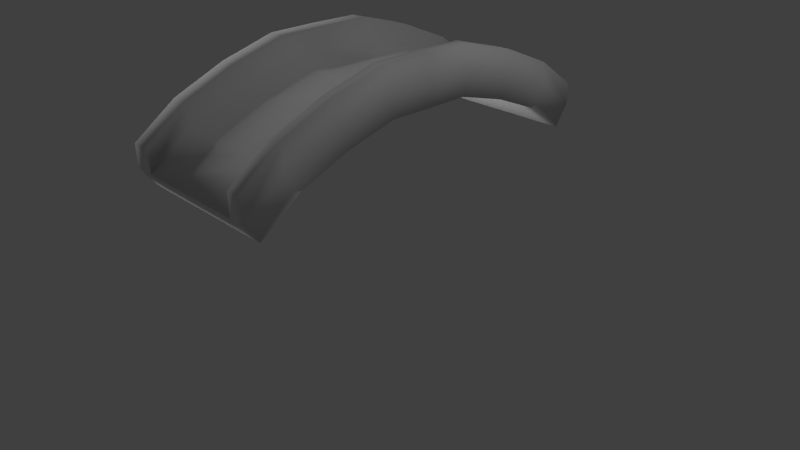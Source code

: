 # Source: bridge.blend  (saved by Blender 2.74.0; exported with 4.5.12 LTS)
import bpy
from mathutils import Matrix  # noqa: F401  (used for matrix-valued properties, if any)

bpy.ops.wm.read_factory_settings(use_empty=True)
scene = bpy.context.scene
scene.name = 'Scene'

# ---- collections
col_collection_1 = bpy.data.collections.new('Collection 1'); scene.collection.children.link(col_collection_1)

# ---- materials (node trees are filled in below, after node groups)
mat_material = bpy.data.materials.new('Material')
mat_material.alpha_threshold = 0.0
mat_material.use_transparent_shadow = False
mat_material.roughness = 0.5
mat_material.line_color = (0.0, 0.0, 0.0, 1.0)

# ---- material node trees

# ---- world
world_world = bpy.data.worlds.new('World'); scene.world = world_world
world_world.color = (0.05088, 0.05088, 0.05088)
world_world.use_sun_shadow = False
world_world.sun_shadow_jitter_overblur = 0.0
world_world.cycles.sampling_method = 'MANUAL'
world_world.cycles.sample_map_resolution = 256

# ---- cameras
cam_camera = bpy.data.cameras.new('Camera')
cam_camera.clip_end = 100.0
cam_camera.lens = 35.0
cam_camera.sensor_width = 32.0
cam_camera.sensor_height = 18.0
cam_camera.ortho_scale = 7.314
cam_camera.dof.focus_distance = 0.0
cam_camera.dof.aperture_fstop = 128.0

# ---- lights
light_lamp_002 = bpy.data.lights.new('Lamp.002', 'POINT')
light_lamp_002.transmission_factor = 0.0
light_lamp_002.cutoff_distance = 30.0
light_lamp_002.energy = 100.0
light_lamp_002.shadow_buffer_clip_start = 1.001
light_lamp_002.shadow_soft_size = 0.1
light_lamp_002.shadow_maximum_resolution = 0.006
light_lamp_002.use_absolute_resolution = True
light_lamp_002.cycles.use_multiple_importance_sampling = False
light_lamp_001 = bpy.data.lights.new('Lamp.001', 'POINT')
light_lamp_001.transmission_factor = 0.0
light_lamp_001.cutoff_distance = 30.0
light_lamp_001.energy = 100.0
light_lamp_001.shadow_buffer_clip_start = 1.001
light_lamp_001.shadow_soft_size = 0.1
light_lamp_001.shadow_maximum_resolution = 0.006
light_lamp_001.use_absolute_resolution = True
light_lamp_001.cycles.use_multiple_importance_sampling = False
light_lamp = bpy.data.lights.new('Lamp', 'POINT')
light_lamp.transmission_factor = 0.0
light_lamp.cutoff_distance = 30.0
light_lamp.energy = 100.0
light_lamp.shadow_buffer_clip_start = 1.001
light_lamp.shadow_soft_size = 0.1
light_lamp.shadow_maximum_resolution = 0.006
light_lamp.use_absolute_resolution = True
light_lamp.cycles.use_multiple_importance_sampling = False

# ---- meshes
me_cube = bpy.data.meshes.new('Cube')
me_cube.from_pydata([(1.0, -0.5369, 2.21), (-1.0, -0.5369, 2.21), (1.0, -0.6237, 2.518), (-1.0, -0.6237, 2.518), (0.8, -0.5369, 2.21), (0.8, -0.6237, 2.518), (-0.73, -0.5369, 2.21), (-0.73, -0.6237, 2.518), (-0.73, -1.198, 2.025), (-1.0, -1.198, 2.025), (1.0, -1.198, 2.025), (1.0, -1.323, 2.319), (-1.0, -1.323, 2.319), (-0.73, -1.323, 2.319), (0.8, -1.198, 2.025), (0.8, -1.323, 2.319), (-0.73, -1.801, 1.774), (-1.0, -1.801, 1.774), (1.0, -1.801, 1.774), (1.0, -1.988, 2.033), (-1.0, -1.988, 2.033), (-0.73, -1.988, 2.033), (0.8, -1.801, 1.774), (0.8, -1.988, 2.033), (-0.73, -2.335, 1.387), (-1.0, -2.335, 1.387), (1.0, -2.335, 1.387), (1.0, -2.523, 1.647), (-1.0, -2.523, 1.647), (-0.73, -2.523, 1.647), (0.8, -2.335, 1.387), (0.8, -2.523, 1.647), (1.0, -0.6237, 2.809), (-0.73, -0.6237, 2.809), (-1.0, -0.6237, 2.809), (0.8, -0.6237, 2.809), (-0.73, -1.323, 2.61), (0.8, -1.323, 2.61), (-1.0, -1.323, 2.61), (1.0, -1.323, 2.61), (-0.73, -1.988, 2.324), (0.8, -1.988, 2.324), (-1.0, -1.988, 2.324), (1.0, -1.988, 2.324), (-0.73, -2.523, 1.938), (0.8, -2.523, 1.938), (-1.0, -2.523, 1.938), (1.0, -2.523, 1.938), (1.0, 0.5369, 2.21), (-1.0, 0.5369, 2.21), (1.0, 0.6237, 2.518), (-1.0, 0.6237, 2.518), (0.8, 0.5369, 2.21), (0.8, 0.6237, 2.518), (-0.73, 0.5369, 2.21), (-0.73, 0.6237, 2.518), (1.0, 0.0, 2.204), (-1.0, 0.0, 2.204), (1.0, 0.0, 2.524), (-1.0, 0.0, 2.524), (0.8, 0.0, 2.524), (0.8, 0.0, 2.204), (-0.73, 0.0, 2.524), (-0.73, 0.0, 2.204), (-0.73, 1.198, 2.025), (-1.0, 1.198, 2.025), (1.0, 1.198, 2.025), (1.0, 1.323, 2.319), (-1.0, 1.323, 2.319), (-0.73, 1.323, 2.319), (0.8, 1.198, 2.025), (0.8, 1.323, 2.319), (-0.73, 1.801, 1.774), (-1.0, 1.801, 1.774), (1.0, 1.801, 1.774), (1.0, 1.988, 2.033), (-1.0, 1.988, 2.033), (-0.73, 1.988, 2.033), (0.8, 1.801, 1.774), (0.8, 1.988, 2.033), (-0.73, 2.335, 1.387), (-1.0, 2.335, 1.387), (1.0, 2.335, 1.387), (1.0, 2.523, 1.647), (-1.0, 2.523, 1.647), (-0.73, 2.523, 1.647), (0.8, 2.335, 1.387), (0.8, 2.523, 1.647), (1.0, 0.0, 2.815), (1.0, 0.6237, 2.809), (-0.73, 0.6237, 2.809), (-1.0, 0.6237, 2.809), (0.8, 0.6237, 2.809), (-0.73, 1.323, 2.61), (0.8, 0.0, 2.815), (0.8, 1.323, 2.61), (-0.73, 0.0, 2.815), (-1.0, 0.0, 2.815), (-1.0, 1.323, 2.61), (1.0, 1.323, 2.61), (-0.73, 1.988, 2.324), (0.8, 1.988, 2.324), (-1.0, 1.988, 2.324), (1.0, 1.988, 2.324), (-0.73, 2.523, 1.938), (0.8, 2.523, 1.938), (-1.0, 2.523, 1.938), (1.0, 2.523, 1.938)], [], [(63, 6, 1, 57), (56, 58, 2, 0), (7, 62, 96, 33), (6, 4, 14, 8), (29, 21, 40, 44), (56, 0, 4, 61), (5, 7, 13, 15), (60, 62, 7, 5), (61, 4, 6, 63), (1, 3, 59, 57), (59, 3, 34, 97), (8, 14, 22, 16), (15, 13, 21, 23), (4, 0, 10, 14), (2, 58, 88, 32), (3, 1, 9, 12), (0, 2, 11, 10), (1, 6, 8, 9), (27, 19, 43, 47), (16, 22, 30, 24), (23, 21, 29, 31), (14, 10, 18, 22), (28, 29, 44, 46), (12, 9, 17, 20), (10, 11, 19, 18), (9, 8, 16, 17), (24, 29, 28, 25), (26, 27, 31, 30), (30, 31, 29, 24), (22, 18, 26, 30), (20, 28, 46, 42), (20, 17, 25, 28), (18, 19, 27, 26), (17, 16, 24, 25), (96, 97, 34, 33), (32, 35, 37, 39), (88, 94, 35, 32), (39, 37, 41, 43), (33, 34, 38, 36), (43, 41, 45, 47), (36, 38, 42, 40), (40, 42, 46, 44), (15, 23, 41, 37), (60, 5, 35, 94), (3, 12, 38, 34), (23, 31, 45, 41), (11, 2, 32, 39), (5, 15, 37, 35), (12, 20, 42, 38), (21, 13, 36, 40), (19, 11, 39, 43), (31, 27, 47, 45), (13, 7, 33, 36), (63, 57, 49, 54), (62, 96, 97, 59), (56, 48, 50, 58), (55, 90, 96, 62), (54, 64, 70, 52), (85, 104, 100, 77), (56, 61, 52, 48), (53, 71, 69, 55), (60, 53, 55, 62), (61, 63, 54, 52), (49, 57, 59, 51), (59, 97, 91, 51), (64, 72, 78, 70), (71, 79, 77, 69), (52, 70, 66, 48), (50, 89, 88, 58), (51, 68, 65, 49), (48, 66, 67, 50), (49, 65, 64, 54), (83, 107, 103, 75), (72, 80, 86, 78), (79, 87, 85, 77), (70, 78, 74, 66), (84, 106, 104, 85), (68, 76, 73, 65), (66, 74, 75, 67), (65, 73, 72, 64), (80, 81, 84, 85), (82, 86, 87, 83), (86, 80, 85, 87), (78, 86, 82, 74), (76, 102, 106, 84), (76, 84, 81, 73), (74, 82, 83, 75), (73, 81, 80, 72), (96, 90, 91, 97), (89, 99, 95, 92), (88, 89, 92, 94), (99, 103, 101, 95), (90, 93, 98, 91), (103, 107, 105, 101), (93, 100, 102, 98), (100, 104, 106, 102), (71, 95, 101, 79), (60, 94, 92, 53), (51, 91, 98, 68), (79, 101, 105, 87), (67, 99, 89, 50), (53, 92, 95, 71), (68, 98, 102, 76), (58, 88, 94, 60), (77, 100, 93, 69), (75, 103, 99, 67), (87, 105, 107, 83), (69, 93, 90, 55)])
me_cube.polygons.foreach_set('use_smooth', [True] * 108)
_uv = me_cube.uv_layers.new(name='UVMap')
_uv.uv.foreach_set('vector', [0.1882, 0.3695, 0.1882, 0.2895, 0.2176, 0.2895, 0.2176, 0.3695, 0.4506, 0.382, 0.4158, 0.382, 0.4164, 0.2876, 0.4499, 0.3007, 0.8541, 0.2876, 0.8534, 0.382, 0.8218, 0.382, 0.8224, 0.2876, 0.1882, 0.2895, 0.02176, 0.2895, 0.02176, 0.1861, 0.1882, 0.1861, 0.9489, 0.0, 0.9068, 0.08095, 0.8751, 0.08095, 0.9172, 0.0, 1.297e-08, 0.3695, 0.0, 0.2895, 0.02176, 0.2895, 0.02176, 0.3695, 0.2176, 0.4469, 0.3841, 0.4469, 0.3841, 0.5563, 0.2176, 0.5563, 0.2176, 0.3537, 0.3841, 0.3537, 0.3841, 0.4469, 0.2176, 0.4469, 0.02176, 0.3695, 0.02176, 0.2895, 0.1882, 0.2895, 0.1882, 0.3695, 0.6052, 0.4633, 0.5717, 0.4765, 0.5711, 0.382, 0.6058, 0.382, 0.5711, 0.382, 0.5717, 0.4765, 0.54, 0.4765, 0.5394, 0.382, 0.1882, 0.1861, 0.02176, 0.1861, 0.02176, 0.08967, 0.1882, 0.08967, 0.2176, 0.5563, 0.3841, 0.5563, 0.3841, 0.663, 0.2176, 0.663, 0.02176, 0.2895, 0.0, 0.2895, 1.946e-08, 0.1861, 0.02176, 0.1861, 0.4164, 0.2876, 0.4158, 0.382, 0.3841, 0.382, 0.3847, 0.2876, 0.5717, 0.4765, 0.6052, 0.4633, 0.6253, 0.5634, 0.5933, 0.5823, 0.4499, 0.3007, 0.4164, 0.2876, 0.438, 0.1817, 0.47, 0.2006, 0.2176, 0.2895, 0.1882, 0.2895, 0.1882, 0.1861, 0.2176, 0.1861, 0.5112, 0.0, 0.4691, 0.08095, 0.4375, 0.08095, 0.4795, 0.0, 0.1882, 0.08967, 0.02176, 0.08967, 0.02176, 0.0, 0.1882, 7.221e-08, 0.2176, 0.663, 0.3841, 0.663, 0.3841, 0.7528, 0.2176, 0.7528, 0.02176, 0.1861, 1.946e-08, 0.1861, 4.54e-08, 0.08967, 0.02176, 0.08967, 0.03168, 0.6971, 0.03168, 0.738, 0.0, 0.738, 0.0, 0.6971, 0.5933, 0.5823, 0.6253, 0.5634, 0.6526, 0.6547, 0.6244, 0.6831, 0.47, 0.2006, 0.438, 0.1817, 0.4691, 0.08095, 0.4973, 0.1093, 0.2176, 0.1861, 0.1882, 0.1861, 0.1882, 0.08967, 0.2176, 0.08967, 0.05988, 0.738, 0.03168, 0.738, 0.03168, 0.6971, 0.05988, 0.6971, 0.05988, 1.0, 0.03168, 1.0, 0.03168, 0.9697, 0.05988, 0.9697, 0.05988, 0.9697, 0.03168, 0.9697, 0.03168, 0.738, 0.05988, 0.738, 0.02176, 0.08967, 4.54e-08, 0.08967, 5.837e-08, 0.0, 0.02176, 0.0, 0.6244, 0.6831, 0.6665, 0.764, 0.6348, 0.764, 0.5928, 0.6831, 0.6244, 0.6831, 0.6526, 0.6547, 0.6947, 0.7357, 0.6665, 0.764, 0.4973, 0.1093, 0.4691, 0.08095, 0.5112, 0.0, 0.5394, 0.02837, 0.2176, 0.08967, 0.1882, 0.08967, 0.1882, 7.221e-08, 0.2176, 7.221e-08, 0.9489, 0.3537, 0.9782, 0.3537, 0.9782, 0.4469, 0.9489, 0.4469, 0.9782, 0.4469, 1.0, 0.4469, 1.0, 0.5563, 0.9782, 0.5563, 0.9782, 0.3537, 1.0, 0.3537, 1.0, 0.4469, 0.9782, 0.4469, 0.9782, 0.5563, 1.0, 0.5563, 1.0, 0.663, 0.9782, 0.663, 0.9489, 0.4469, 0.9782, 0.4469, 0.9782, 0.5563, 0.9489, 0.5563, 0.9782, 0.663, 1.0, 0.663, 1.0, 0.7528, 0.9782, 0.7528, 0.9489, 0.5563, 0.9782, 0.5563, 0.9782, 0.663, 0.9489, 0.663, 0.9489, 0.663, 0.9782, 0.663, 0.9782, 0.7528, 0.9489, 0.7528, 0.7486, 0.5823, 0.7797, 0.6831, 0.7481, 0.6831, 0.7169, 0.5823, 0.7263, 0.382, 0.727, 0.4765, 0.6953, 0.4765, 0.6947, 0.382, 0.5717, 0.4765, 0.5933, 0.5823, 0.5616, 0.5823, 0.54, 0.4765, 0.7797, 0.6831, 0.8218, 0.764, 0.7901, 0.764, 0.7481, 0.6831, 0.438, 0.1817, 0.4164, 0.2876, 0.3847, 0.2876, 0.4063, 0.1817, 0.727, 0.4765, 0.7486, 0.5823, 0.7169, 0.5823, 0.6953, 0.4765, 0.5933, 0.5823, 0.6244, 0.6831, 0.5928, 0.6831, 0.5616, 0.5823, 0.9068, 0.08095, 0.8757, 0.1817, 0.844, 0.1817, 0.8751, 0.08095, 0.4691, 0.08095, 0.438, 0.1817, 0.4063, 0.1817, 0.4375, 0.08095, 0.03168, 0.9697, 0.03168, 1.0, 6.485e-08, 1.0, 6.485e-08, 0.9697, 0.8757, 0.1817, 0.8541, 0.2876, 0.8224, 0.2876, 0.844, 0.1817, 0.1882, 0.3695, 0.2176, 0.3695, 0.2176, 0.4497, 0.1882, 0.4497, 0.1491, 0.6971, 0.1491, 0.7412, 0.1198, 0.7412, 0.1198, 0.6971, 0.4506, 0.382, 0.4499, 0.4633, 0.4164, 0.4765, 0.4158, 0.382, 0.8541, 0.4765, 0.8224, 0.4765, 0.8218, 0.382, 0.8534, 0.382, 0.1882, 0.4497, 0.1882, 0.5437, 0.02176, 0.5437, 0.02176, 0.4497, 0.9489, 0.764, 0.9172, 0.764, 0.8751, 0.6831, 0.9068, 0.6831, 1.297e-08, 0.3695, 0.02176, 0.3695, 0.02176, 0.4497, 1.297e-08, 0.4497, 0.2176, 0.2608, 0.2176, 0.1616, 0.3841, 0.1616, 0.3841, 0.2608, 0.2176, 0.3537, 0.2176, 0.2608, 0.3841, 0.2608, 0.3841, 0.3537, 0.02176, 0.3695, 0.1882, 0.3695, 0.1882, 0.4497, 0.02176, 0.4497, 0.6052, 0.3007, 0.6058, 0.382, 0.5711, 0.382, 0.5717, 0.2876, 0.5711, 0.382, 0.5394, 0.382, 0.54, 0.2876, 0.5717, 0.2876, 0.1882, 0.5437, 0.1882, 0.6272, 0.02176, 0.6272, 0.02176, 0.5437, 0.2176, 0.1616, 0.2176, 0.06976, 0.3841, 0.06976, 0.3841, 0.1616, 0.02176, 0.4497, 0.02176, 0.5437, 4.54e-08, 0.5437, 1.297e-08, 0.4497, 0.4164, 0.4765, 0.3847, 0.4765, 0.3841, 0.382, 0.4158, 0.382, 0.5717, 0.2876, 0.5933, 0.1817, 0.6253, 0.2006, 0.6052, 0.3007, 0.4499, 0.4633, 0.47, 0.5634, 0.438, 0.5823, 0.4164, 0.4765, 0.2176, 0.4497, 0.2176, 0.5437, 0.1882, 0.5437, 0.1882, 0.4497, 0.5112, 0.764, 0.4795, 0.764, 0.4375, 0.6831, 0.4691, 0.6831, 0.1882, 0.6272, 0.1882, 0.6971, 0.02176, 0.6971, 0.02176, 0.6272, 0.2176, 0.06976, 0.2176, 0.0, 0.3841, 0.0, 0.3841, 0.06976, 0.02176, 0.5437, 0.02176, 0.6272, 8.431e-08, 0.6272, 4.54e-08, 0.5437, 0.09155, 1.0, 0.05988, 1.0, 0.05988, 0.9591, 0.09155, 0.9591, 0.5933, 0.1817, 0.6244, 0.08095, 0.6526, 0.1093, 0.6253, 0.2006, 0.47, 0.5634, 0.4973, 0.6547, 0.4691, 0.6831, 0.438, 0.5823, 0.2176, 0.5437, 0.2176, 0.6272, 0.1882, 0.6272, 0.1882, 0.5437, 0.1198, 0.9591, 0.1198, 1.0, 0.09155, 1.0, 0.09155, 0.9591, 0.1198, 0.6971, 0.1198, 0.7274, 0.09155, 0.7274, 0.09155, 0.6971, 0.1198, 0.7274, 0.1198, 0.9591, 0.09155, 0.9591, 0.09155, 0.7274, 0.02176, 0.6272, 0.02176, 0.6971, 1.102e-07, 0.6971, 8.431e-08, 0.6272, 0.6244, 0.08095, 0.5928, 0.08095, 0.6348, 0.0, 0.6665, 0.0, 0.6244, 0.08095, 0.6665, 0.0, 0.6947, 0.02837, 0.6526, 0.1093, 0.4973, 0.6547, 0.5394, 0.7357, 0.5112, 0.764, 0.4691, 0.6831, 0.2176, 0.6272, 0.2176, 0.6971, 0.1882, 0.6971, 0.1882, 0.6272, 0.9489, 0.3537, 0.9489, 0.2608, 0.9782, 0.2608, 0.9782, 0.3537, 0.9782, 0.2608, 0.9782, 0.1616, 1.0, 0.1616, 1.0, 0.2608, 0.9782, 0.3537, 0.9782, 0.2608, 1.0, 0.2608, 1.0, 0.3537, 0.9782, 0.1616, 0.9782, 0.06976, 1.0, 0.06976, 1.0, 0.1616, 0.9489, 0.2608, 0.9489, 0.1616, 0.9782, 0.1616, 0.9782, 0.2608, 0.9782, 0.06976, 0.9782, 0.0, 1.0, 3.61e-08, 1.0, 0.06976, 0.9489, 0.1616, 0.9489, 0.06976, 0.9782, 0.06976, 0.9782, 0.1616, 0.9489, 0.06976, 0.9489, 0.0, 0.9782, 3.61e-08, 0.9782, 0.06976, 0.7486, 0.1817, 0.7169, 0.1817, 0.7481, 0.08095, 0.7797, 0.08095, 0.7263, 0.382, 0.6947, 0.382, 0.6953, 0.2876, 0.727, 0.2876, 0.5717, 0.2876, 0.54, 0.2876, 0.5616, 0.1817, 0.5933, 0.1817, 0.7797, 0.08095, 0.7481, 0.08095, 0.7901, 0.0, 0.8218, 0.0, 0.438, 0.5823, 0.4063, 0.5823, 0.3847, 0.4765, 0.4164, 0.4765, 0.727, 0.2876, 0.6953, 0.2876, 0.7169, 0.1817, 0.7486, 0.1817, 0.5933, 0.1817, 0.5616, 0.1817, 0.5928, 0.08095, 0.6244, 0.08095, 0.1491, 0.7412, 0.1491, 0.6971, 0.1709, 0.6971, 0.1709, 0.7412, 0.9068, 0.6831, 0.8751, 0.6831, 0.844, 0.5823, 0.8757, 0.5823, 0.4691, 0.6831, 0.4375, 0.6831, 0.4063, 0.5823, 0.438, 0.5823, 0.09155, 0.7274, 0.05988, 0.7274, 0.05988, 0.6971, 0.09155, 0.6971, 0.8757, 0.5823, 0.844, 0.5823, 0.8224, 0.4765, 0.8541, 0.4765])
me_cube.materials.append(mat_material)
me_cube.use_remesh_preserve_volume = False
me_cube.use_remesh_preserve_attributes = False
me_cube.use_mirror_vertex_groups = False
me_cube.update()

# ---- objects
ob_lamp_002 = bpy.data.objects.new('Lamp.002', light_lamp_002)
ob_lamp_001 = bpy.data.objects.new('Lamp.001', light_lamp_001)
ob_cube = bpy.data.objects.new('Cube', me_cube)
ob_lamp = bpy.data.objects.new('Lamp', light_lamp)
ob_camera = bpy.data.objects.new('Camera', cam_camera)

# ---- transforms, parenting, visibility, modifiers, constraints
ob_lamp_002.location = (-3.881, -1.578, 4.21)
ob_lamp_002.rotation_euler = (0.6503, 0.05522, 1.866)
ob_lamp_002.lock_rotations_4d = False
ob_lamp_002.empty_display_type = 'ARROWS'
ob_lamp_002.color = (0.0, 0.0, 0.0, 0.0)
ob_lamp_002.lineart.crease_threshold = 0.0
ob_lamp_001.location = (-0.8295, 0.08607, -0.4568)
ob_lamp_001.rotation_euler = (0.6503, 0.05522, 1.866)
ob_lamp_001.lock_rotations_4d = False
ob_lamp_001.empty_display_type = 'ARROWS'
ob_lamp_001.color = (0.0, 0.0, 0.0, 0.0)
ob_lamp_001.lineart.crease_threshold = 0.0
ob_cube.location = (0.0, 0.0, 0.0)
ob_cube.lock_rotations_4d = False
ob_cube.empty_display_type = 'ARROWS'
ob_cube.lineart.crease_threshold = 0.0
ob_lamp.location = (4.076, 1.005, 5.904)
ob_lamp.rotation_euler = (0.6503, 0.05522, 1.866)
ob_lamp.lock_rotations_4d = False
ob_lamp.empty_display_type = 'ARROWS'
ob_lamp.color = (0.0, 0.0, 0.0, 0.0)
ob_lamp.lineart.crease_threshold = 0.0
ob_camera.location = (7.481, -6.508, 5.344)
ob_camera.rotation_euler = (1.109, 0.01082, 0.8149)
ob_camera.lock_rotations_4d = False
ob_camera.empty_display_type = 'ARROWS'
ob_camera.color = (0.0, 0.0, 0.0, 0.0)
ob_camera.display_type = 'WIRE'
ob_camera.lineart.crease_threshold = 0.0

# ---- collection membership
col_collection_1.objects.link(ob_lamp_002)
col_collection_1.objects.link(ob_lamp_001)
col_collection_1.objects.link(ob_cube)
col_collection_1.objects.link(ob_lamp)
col_collection_1.objects.link(ob_camera)

# ---- scene / render settings (as saved in the file)
scene.camera = ob_camera
scene.frame_start = 1; scene.frame_end = 250; scene.frame_set(1)
scene.render.engine = 'BLENDER_EEVEE_NEXT'
scene.render.resolution_percentage = 50
scene.render.dither_intensity = 0.0
scene.cycles.use_denoising = False
scene.cycles.samples = 10
scene.cycles.sampling_pattern = 'TABULATED_SOBOL'
scene.cycles.light_sampling_threshold = 0.0
scene.cycles.use_adaptive_sampling = False
scene.cycles.use_light_tree = False
scene.cycles.blur_glossy = 0.0
scene.cycles.pixel_filter_type = 'GAUSSIAN'
scene.cycles.sample_clamp_indirect = 0.0
scene.view_settings.view_transform = 'Standard'
bpy.context.view_layer.update()
